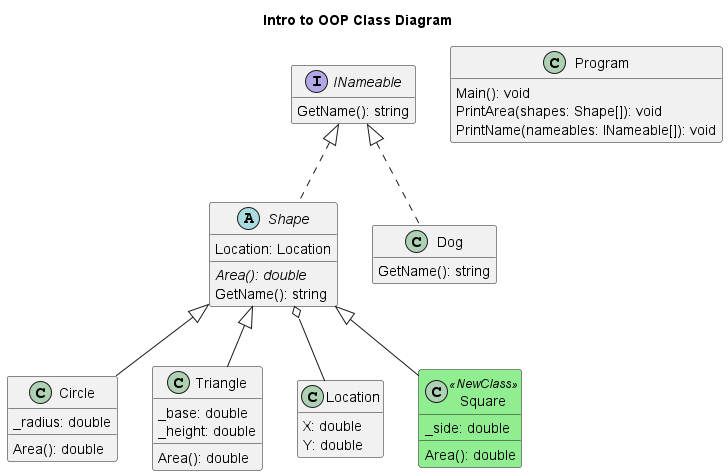

The diagram above was rendered by PlantUML. Its source (embedded in the PNG):
@startuml
title Intro to OOP Class Diagram
hide empty members
skinparam class {
  BackgroundColor<<NewClass>> lightgreen
}

abstract class Shape {
  {abstract} Area(): double
  Location: Location
  GetName(): string
}

interface INameable {
  GetName(): string
}

class Circle {
  _radius: double
  Area(): double
}

class Triangle {
  _base: double
  _height: double
  Area(): double
}

class Dog {
  GetName(): string
}

class Location {
  X: double
  Y: double
}

class Program {
  Main(): void
  PrintArea(shapes: Shape[]): void
  PrintName(nameables: INameable[]): void
}

class Square <<NewClass>> {
  _side: double
  Area(): double
}

Shape <|-- Circle
Shape <|-- Triangle
Shape <|-- Square
INameable <|.. Shape
INameable <|.. Dog
Shape o-- Location

@enduml